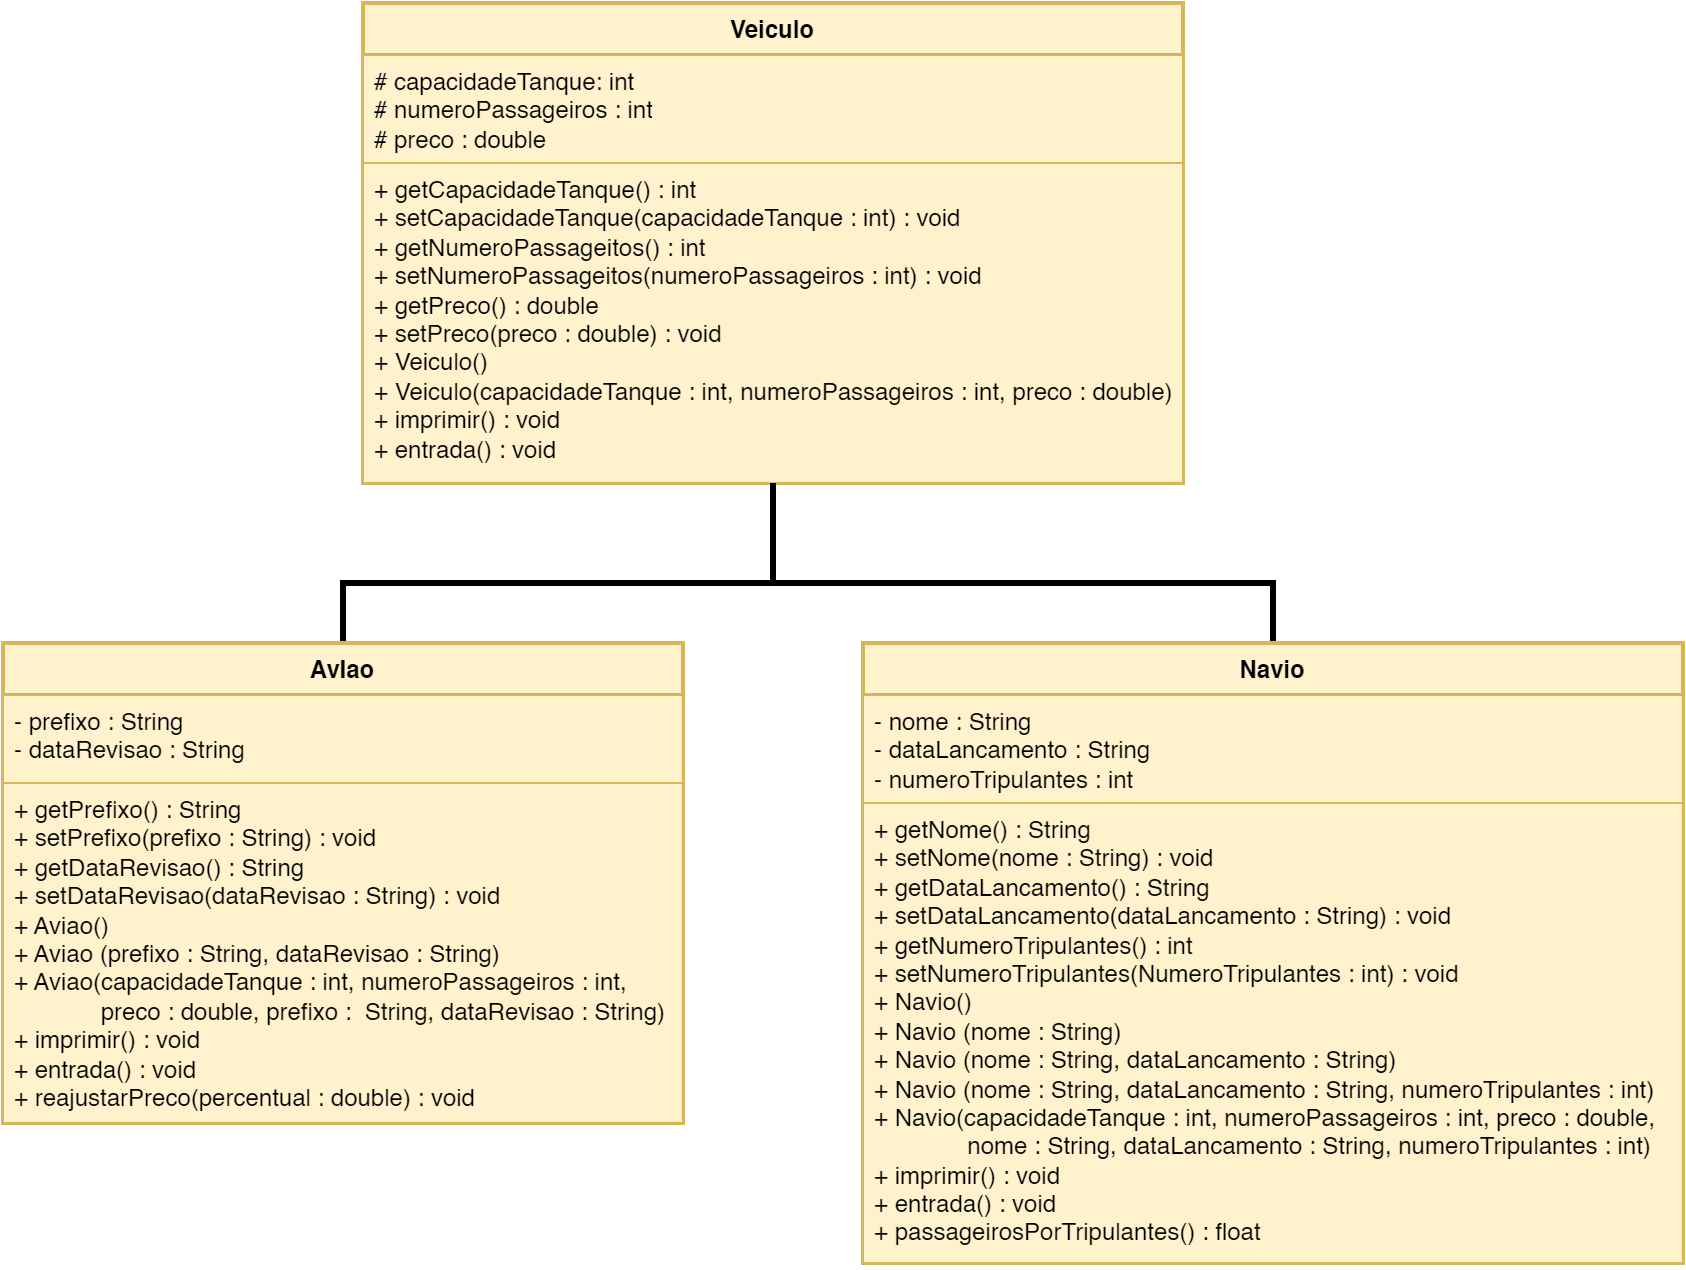

The diagram above was exported from draw.io. Its source (the exported page's mxGraphModel, read from the mxfile embedded in the PNG):
<mxGraphModel dx="989" dy="550" grid="1" gridSize="10" guides="1" tooltips="1" connect="1" arrows="1" fold="1" page="1" pageScale="1" pageWidth="827" pageHeight="1169" math="0" shadow="0">
  <root>
    <mxCell id="WIyWlLk6GJQsqaUBKTNV-0" />
    <mxCell id="WIyWlLk6GJQsqaUBKTNV-1" parent="WIyWlLk6GJQsqaUBKTNV-0" />
    <mxCell id="CwGJi22NGatEH5PpHISP-35" value="&lt;font style=&quot;font-size: 12px;&quot;&gt;Veiculo&lt;/font&gt;" style="swimlane;fontStyle=1;align=center;verticalAlign=top;childLayout=stackLayout;horizontal=1;startSize=26;horizontalStack=0;resizeParent=1;resizeParentMax=0;resizeLast=0;collapsible=1;marginBottom=0;whiteSpace=wrap;html=1;rounded=0;strokeWidth=2;shadow=0;fillColor=#fff2cc;strokeColor=#d6b656;" parent="WIyWlLk6GJQsqaUBKTNV-1" vertex="1">
      <mxGeometry x="520" y="40" width="410" height="240" as="geometry" />
    </mxCell>
    <mxCell id="CwGJi22NGatEH5PpHISP-36" value="# capacidadeTanque: int&lt;br&gt;# numeroPassageiros : int&lt;br&gt;# preco : double" style="text;strokeColor=#d6b656;fillColor=#fff2cc;align=left;verticalAlign=top;spacingLeft=4;spacingRight=4;overflow=hidden;rotatable=0;points=[[0,0.5],[1,0.5]];portConstraint=eastwest;whiteSpace=wrap;html=1;" parent="CwGJi22NGatEH5PpHISP-35" vertex="1">
      <mxGeometry y="26" width="410" height="54" as="geometry" />
    </mxCell>
    <mxCell id="CwGJi22NGatEH5PpHISP-38" value="+ getCapacidadeTanque() : int&lt;br&gt;+ setCapacidadeTanque(capacidadeTanque : int) : void&lt;br&gt;+ getNumeroPassageitos() : int&lt;br&gt;+ setNumeroPassageitos(numeroPassageiros : int) : void&lt;br&gt;+ getPreco() : double&lt;br&gt;+ setPreco(preco : double) : void&lt;br&gt;+ Veiculo()&lt;br&gt;+ Veiculo(capacidadeTanque : int, numeroPassageiros : int, preco : double)&lt;br&gt;+ imprimir() : void&lt;br&gt;+ entrada() : void" style="text;strokeColor=#d6b656;fillColor=#fff2cc;align=left;verticalAlign=top;spacingLeft=4;spacingRight=4;overflow=hidden;rotatable=0;points=[[0,0.5],[1,0.5]];portConstraint=eastwest;whiteSpace=wrap;html=1;" parent="CwGJi22NGatEH5PpHISP-35" vertex="1">
      <mxGeometry y="80" width="410" height="160" as="geometry" />
    </mxCell>
    <mxCell id="N3t4971kDUdVxCQaV5Cb-4" style="edgeStyle=elbowEdgeStyle;rounded=0;orthogonalLoop=1;jettySize=auto;html=1;endArrow=none;endFill=0;strokeWidth=3;elbow=vertical;entryX=0.5;entryY=1;entryDx=0;entryDy=0;entryPerimeter=0;" edge="1" parent="WIyWlLk6GJQsqaUBKTNV-1" source="CwGJi22NGatEH5PpHISP-39" target="CwGJi22NGatEH5PpHISP-38">
      <mxGeometry relative="1" as="geometry">
        <mxPoint x="740" y="290" as="targetPoint" />
        <Array as="points">
          <mxPoint x="710" y="330" />
          <mxPoint x="700" y="320" />
          <mxPoint x="510" y="340" />
          <mxPoint x="640" y="300" />
          <mxPoint x="720" y="320" />
        </Array>
      </mxGeometry>
    </mxCell>
    <mxCell id="CwGJi22NGatEH5PpHISP-39" value="AvIao" style="swimlane;fontStyle=1;align=center;verticalAlign=top;childLayout=stackLayout;horizontal=1;startSize=26;horizontalStack=0;resizeParent=1;resizeParentMax=0;resizeLast=0;collapsible=1;marginBottom=0;whiteSpace=wrap;html=1;strokeWidth=2;shadow=0;glass=0;fillColor=#fff2cc;strokeColor=#d6b656;" parent="WIyWlLk6GJQsqaUBKTNV-1" vertex="1">
      <mxGeometry x="340" y="360" width="340" height="240" as="geometry" />
    </mxCell>
    <mxCell id="CwGJi22NGatEH5PpHISP-40" value="- prefixo : String&lt;br&gt;- dataRevisao : String" style="text;strokeColor=#d6b656;fillColor=#fff2cc;align=left;verticalAlign=top;spacingLeft=4;spacingRight=4;overflow=hidden;rotatable=0;points=[[0,0.5],[1,0.5]];portConstraint=eastwest;whiteSpace=wrap;html=1;" parent="CwGJi22NGatEH5PpHISP-39" vertex="1">
      <mxGeometry y="26" width="340" height="44" as="geometry" />
    </mxCell>
    <mxCell id="CwGJi22NGatEH5PpHISP-42" value="+ getPrefixo() : String&lt;br&gt;+ setPrefixo(prefixo : String) : void&lt;br&gt;+ getDataRevisao() : String&lt;br&gt;+ setDataRevisao(dataRevisao : String) : void&lt;br&gt;+ Aviao()&lt;br&gt;+ Aviao (prefixo : String, dataRevisao : String)&lt;br&gt;+ Aviao(capacidadeTanque : int, numeroPassageiros : int,&lt;br&gt;&lt;span style=&quot;white-space: pre;&quot;&gt; &lt;/span&gt;&amp;nbsp; &amp;nbsp; &amp;nbsp;preco : double, prefixo :&amp;nbsp; String, dataRevisao : String)&amp;nbsp;&lt;br&gt;+ imprimir() : void&lt;br&gt;+ entrada() : void&lt;br&gt;+ reajustarPreco(percentual : double) : void" style="text;align=left;verticalAlign=top;spacingLeft=4;spacingRight=4;overflow=hidden;rotatable=0;points=[[0,0.5],[1,0.5]];portConstraint=eastwest;whiteSpace=wrap;html=1;fillColor=#fff2cc;strokeColor=#d6b656;" parent="CwGJi22NGatEH5PpHISP-39" vertex="1">
      <mxGeometry y="70" width="340" height="170" as="geometry" />
    </mxCell>
    <mxCell id="N3t4971kDUdVxCQaV5Cb-3" style="edgeStyle=elbowEdgeStyle;rounded=0;orthogonalLoop=1;jettySize=auto;html=1;endArrow=none;endFill=0;strokeWidth=3;elbow=vertical;" edge="1" parent="WIyWlLk6GJQsqaUBKTNV-1" source="CwGJi22NGatEH5PpHISP-43">
      <mxGeometry relative="1" as="geometry">
        <mxPoint x="725" y="280" as="targetPoint" />
        <Array as="points">
          <mxPoint x="740" y="330" />
        </Array>
      </mxGeometry>
    </mxCell>
    <mxCell id="CwGJi22NGatEH5PpHISP-43" value="Navio" style="swimlane;fontStyle=1;align=center;verticalAlign=top;childLayout=stackLayout;horizontal=1;startSize=26;horizontalStack=0;resizeParent=1;resizeParentMax=0;resizeLast=0;collapsible=1;marginBottom=0;whiteSpace=wrap;html=1;strokeWidth=2;shadow=0;fillColor=#fff2cc;strokeColor=#d6b656;" parent="WIyWlLk6GJQsqaUBKTNV-1" vertex="1">
      <mxGeometry x="770" y="360" width="410" height="310" as="geometry" />
    </mxCell>
    <mxCell id="CwGJi22NGatEH5PpHISP-44" value="- nome : String&lt;br&gt;- dataLancamento : String&lt;br&gt;- numeroTripulantes : int" style="text;strokeColor=#d6b656;fillColor=#fff2cc;align=left;verticalAlign=top;spacingLeft=4;spacingRight=4;overflow=hidden;rotatable=0;points=[[0,0.5],[1,0.5]];portConstraint=eastwest;whiteSpace=wrap;html=1;" parent="CwGJi22NGatEH5PpHISP-43" vertex="1">
      <mxGeometry y="26" width="410" height="54" as="geometry" />
    </mxCell>
    <mxCell id="CwGJi22NGatEH5PpHISP-46" value="+ getNome() : String&lt;br&gt;+ setNome(nome : String) : void&lt;br&gt;+ getDataLancamento() : String&lt;br&gt;+ setDataLancamento(dataLancamento : String) : void&lt;br&gt;+ getNumeroTripulantes() : int&lt;br style=&quot;border-color: var(--border-color);&quot;&gt;+ setNumeroTripulantes(NumeroTripulantes&amp;nbsp;: int) : void&lt;br&gt;+ Navio()&lt;br&gt;+ Navio (nome : String)&lt;br&gt;+ Navio (nome : String, dataLancamento : String)&lt;br&gt;+ Navio (nome : String, dataLancamento : String, numeroTripulantes : int)&lt;br&gt;+ Navio(capacidadeTanque : int, numeroPassageiros : int, preco : double,&lt;br&gt;&lt;span style=&quot;white-space: pre;&quot;&gt; &lt;/span&gt;&amp;nbsp; &amp;nbsp; &amp;nbsp; nome : String, dataLancamento : String, numeroTripulantes : int)&amp;nbsp;&lt;br&gt;+ imprimir() : void&lt;br&gt;+ entrada() : void&lt;br&gt;+ passageirosPorTripulantes() : float" style="text;strokeColor=#d6b656;fillColor=#fff2cc;align=left;verticalAlign=top;spacingLeft=4;spacingRight=4;overflow=hidden;rotatable=0;points=[[0,0.5],[1,0.5]];portConstraint=eastwest;whiteSpace=wrap;html=1;" parent="CwGJi22NGatEH5PpHISP-43" vertex="1">
      <mxGeometry y="80" width="410" height="230" as="geometry" />
    </mxCell>
  </root>
</mxGraphModel>